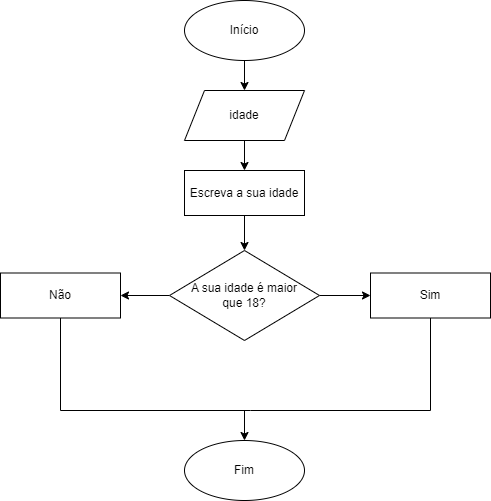

The diagram above was exported from draw.io. Its source (the exported page's mxGraphModel, read from the mxfile embedded in the PNG):
<mxGraphModel dx="1114" dy="616" grid="1" gridSize="10" guides="1" tooltips="1" connect="1" arrows="1" fold="1" page="1" pageScale="1" pageWidth="827" pageHeight="1169" math="0" shadow="0">
  <root>
    <mxCell id="0" />
    <mxCell id="1" parent="0" />
    <mxCell id="fNIBHrgiBXFbi1je7Emv-61" style="edgeStyle=orthogonalEdgeStyle;rounded=0;orthogonalLoop=1;jettySize=auto;html=1;" edge="1" parent="1" source="K7U5fZ_KLeLxeZ73uIAX-9" target="fNIBHrgiBXFbi1je7Emv-53">
      <mxGeometry relative="1" as="geometry" />
    </mxCell>
    <mxCell id="K7U5fZ_KLeLxeZ73uIAX-9" value="Início" style="ellipse;whiteSpace=wrap;html=1;" parent="1" vertex="1">
      <mxGeometry x="354" y="470" width="120" height="60" as="geometry" />
    </mxCell>
    <mxCell id="fNIBHrgiBXFbi1je7Emv-31" value="Fim" style="ellipse;whiteSpace=wrap;html=1;" vertex="1" parent="1">
      <mxGeometry x="354" y="910" width="120" height="60" as="geometry" />
    </mxCell>
    <mxCell id="fNIBHrgiBXFbi1je7Emv-43" style="edgeStyle=orthogonalEdgeStyle;rounded=0;orthogonalLoop=1;jettySize=auto;html=1;" edge="1" parent="1" source="fNIBHrgiBXFbi1je7Emv-37" target="fNIBHrgiBXFbi1je7Emv-40">
      <mxGeometry relative="1" as="geometry" />
    </mxCell>
    <mxCell id="fNIBHrgiBXFbi1je7Emv-37" value="Escreva a sua idade" style="rounded=0;whiteSpace=wrap;html=1;" vertex="1" parent="1">
      <mxGeometry x="354" y="640" width="120" height="45" as="geometry" />
    </mxCell>
    <mxCell id="fNIBHrgiBXFbi1je7Emv-44" style="edgeStyle=orthogonalEdgeStyle;rounded=0;orthogonalLoop=1;jettySize=auto;html=1;" edge="1" parent="1" source="fNIBHrgiBXFbi1je7Emv-40" target="fNIBHrgiBXFbi1je7Emv-41">
      <mxGeometry relative="1" as="geometry" />
    </mxCell>
    <mxCell id="fNIBHrgiBXFbi1je7Emv-45" style="edgeStyle=orthogonalEdgeStyle;rounded=0;orthogonalLoop=1;jettySize=auto;html=1;" edge="1" parent="1" source="fNIBHrgiBXFbi1je7Emv-40" target="fNIBHrgiBXFbi1je7Emv-42">
      <mxGeometry relative="1" as="geometry" />
    </mxCell>
    <mxCell id="fNIBHrgiBXFbi1je7Emv-40" value="A sua idade é maior&lt;br&gt;que 18?" style="rhombus;whiteSpace=wrap;html=1;" vertex="1" parent="1">
      <mxGeometry x="339" y="720" width="150" height="90" as="geometry" />
    </mxCell>
    <mxCell id="fNIBHrgiBXFbi1je7Emv-41" value="Sim" style="rounded=0;whiteSpace=wrap;html=1;" vertex="1" parent="1">
      <mxGeometry x="540" y="742.5" width="120" height="45" as="geometry" />
    </mxCell>
    <mxCell id="fNIBHrgiBXFbi1je7Emv-42" value="Não" style="rounded=0;whiteSpace=wrap;html=1;" vertex="1" parent="1">
      <mxGeometry x="170" y="742.5" width="120" height="45" as="geometry" />
    </mxCell>
    <mxCell id="fNIBHrgiBXFbi1je7Emv-48" value="" style="endArrow=none;html=1;rounded=0;exitX=0.5;exitY=1;exitDx=0;exitDy=0;" edge="1" parent="1" source="fNIBHrgiBXFbi1je7Emv-42">
      <mxGeometry width="50" height="50" relative="1" as="geometry">
        <mxPoint x="320" y="770" as="sourcePoint" />
        <mxPoint x="420" y="880" as="targetPoint" />
        <Array as="points">
          <mxPoint x="230" y="880" />
        </Array>
      </mxGeometry>
    </mxCell>
    <mxCell id="fNIBHrgiBXFbi1je7Emv-49" value="" style="endArrow=none;html=1;rounded=0;entryX=0.5;entryY=1;entryDx=0;entryDy=0;" edge="1" parent="1" target="fNIBHrgiBXFbi1je7Emv-41">
      <mxGeometry width="50" height="50" relative="1" as="geometry">
        <mxPoint x="420" y="880" as="sourcePoint" />
        <mxPoint x="610" y="830" as="targetPoint" />
        <Array as="points">
          <mxPoint x="600" y="880" />
        </Array>
      </mxGeometry>
    </mxCell>
    <mxCell id="fNIBHrgiBXFbi1je7Emv-50" value="" style="endArrow=classic;html=1;rounded=0;entryX=0.5;entryY=0;entryDx=0;entryDy=0;" edge="1" parent="1" target="fNIBHrgiBXFbi1je7Emv-31">
      <mxGeometry width="50" height="50" relative="1" as="geometry">
        <mxPoint x="414" y="880" as="sourcePoint" />
        <mxPoint x="370" y="720" as="targetPoint" />
      </mxGeometry>
    </mxCell>
    <mxCell id="fNIBHrgiBXFbi1je7Emv-62" style="edgeStyle=orthogonalEdgeStyle;rounded=0;orthogonalLoop=1;jettySize=auto;html=1;" edge="1" parent="1" source="fNIBHrgiBXFbi1je7Emv-53" target="fNIBHrgiBXFbi1je7Emv-37">
      <mxGeometry relative="1" as="geometry" />
    </mxCell>
    <mxCell id="fNIBHrgiBXFbi1je7Emv-53" value="idade" style="shape=parallelogram;perimeter=parallelogramPerimeter;whiteSpace=wrap;html=1;fixedSize=1;" vertex="1" parent="1">
      <mxGeometry x="354" y="560" width="120" height="50" as="geometry" />
    </mxCell>
  </root>
</mxGraphModel>